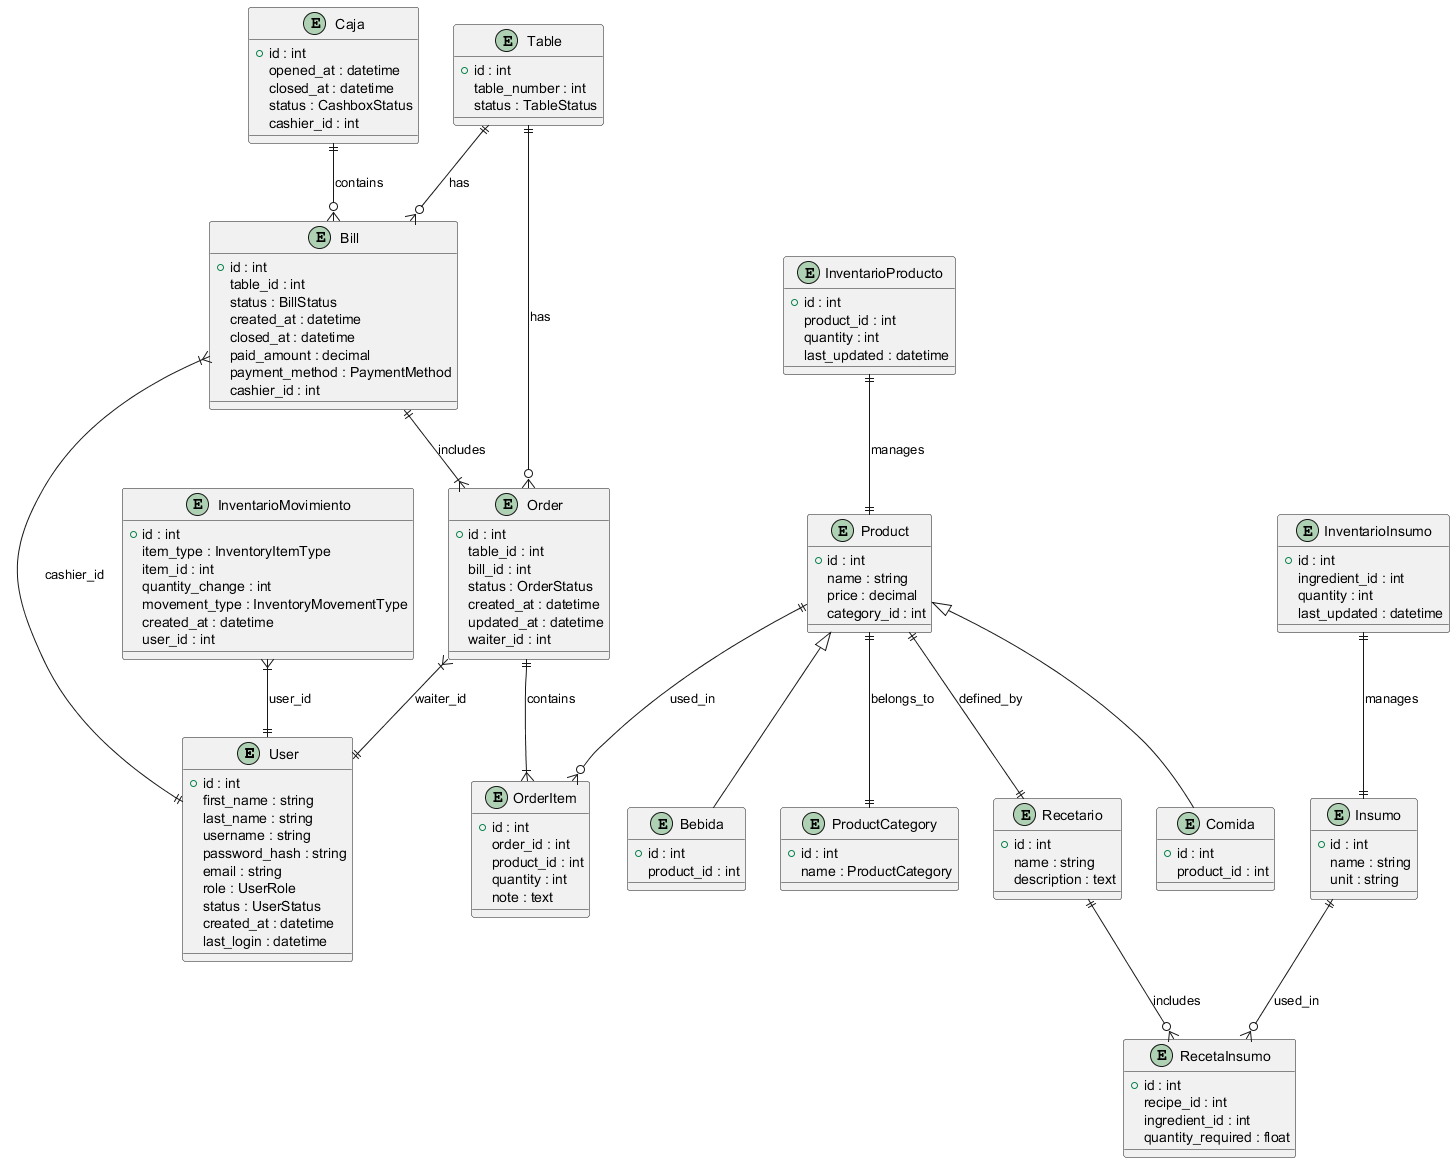

The diagram above was rendered by PlantUML. Its source (embedded in the PNG):
@startuml MR

' ================================
' Entidades principales
' ================================
entity "User" as USER {
    +id : int
    first_name : string
    last_name : string
    username : string
    password_hash : string
    email : string
    role : UserRole
    status : UserStatus
    created_at : datetime
    last_login : datetime
}

entity "Table" as TABLE {
    +id : int
    table_number : int
    status : TableStatus
}

entity "Product" as PRODUCT {
    +id : int
    name : string
    price : decimal
    category_id : int
}

entity "ProductCategory" as CATEGORY {
    +id : int
    name : ProductCategory
}

entity "Bill" as BILL {
    +id : int
    table_id : int
    status : BillStatus
    created_at : datetime
    closed_at : datetime
    paid_amount : decimal
    payment_method : PaymentMethod
    cashier_id : int
}

entity "Order" as ORDER {
    +id : int
    table_id : int
    bill_id : int
    status : OrderStatus
    created_at : datetime
    updated_at : datetime
    waiter_id : int
}

entity "OrderItem" as ORDERITEM {
    +id : int
    order_id : int
    product_id : int
    quantity : int
    note : text
}

entity "Recetario" as RECIPE {
    +id : int
    name : string
    description : text
}

entity "Insumo" as INGREDIENT {
    +id : int
    name : string
    unit : string
}

entity "RecetaInsumo" as RECIPE_INGREDIENT {
    +id : int
    recipe_id : int
    ingredient_id : int
    quantity_required : float
}

entity "InventarioProducto" as INVENTORY_PRODUCT {
    +id : int
    product_id : int
    quantity : int
    last_updated : datetime
}

entity "InventarioInsumo" as INVENTORY_INGREDIENT {
    +id : int
    ingredient_id : int
    quantity : int
    last_updated : datetime
}

entity "InventarioMovimiento" as INVENTORY_MOVEMENT {
    +id : int
    item_type : InventoryItemType
    item_id : int
    quantity_change : int
    movement_type : InventoryMovementType
    created_at : datetime
    user_id : int
}

entity "Caja" as CASHBOX {
    +id : int
    opened_at : datetime
    closed_at : datetime
    status : CashboxStatus
    cashier_id : int
}

entity "Comida" as FOOD {
    +id : int
    product_id : int
}

entity "Bebida" as DRINK {
    +id : int
    product_id : int
}

' ================================
' Relaciones principales
' ================================
TABLE ||--o{ BILL : "has"
TABLE ||--o{ ORDER : "has"
BILL ||--|{ ORDER : "includes"
ORDER ||--|{ ORDERITEM : "contains"
PRODUCT ||--o{ ORDERITEM : "used_in"

PRODUCT ||--|| CATEGORY : "belongs_to"

PRODUCT ||--|| RECIPE : "defined_by" 
RECIPE ||--o{ RECIPE_INGREDIENT : "includes"
INGREDIENT ||--o{ RECIPE_INGREDIENT : "used_in"

INVENTORY_PRODUCT ||--|| PRODUCT : "manages"
INVENTORY_INGREDIENT ||--|| INGREDIENT : "manages"

CASHBOX ||--o{ BILL : "contains"

PRODUCT <|-- FOOD
PRODUCT <|-- DRINK

' ================================
' Relaciones con usuarios
' ================================
BILL }|--|| USER : cashier_id
INVENTORY_MOVEMENT }|--|| USER : user_id
ORDER }|--|| USER : waiter_id

@enduml